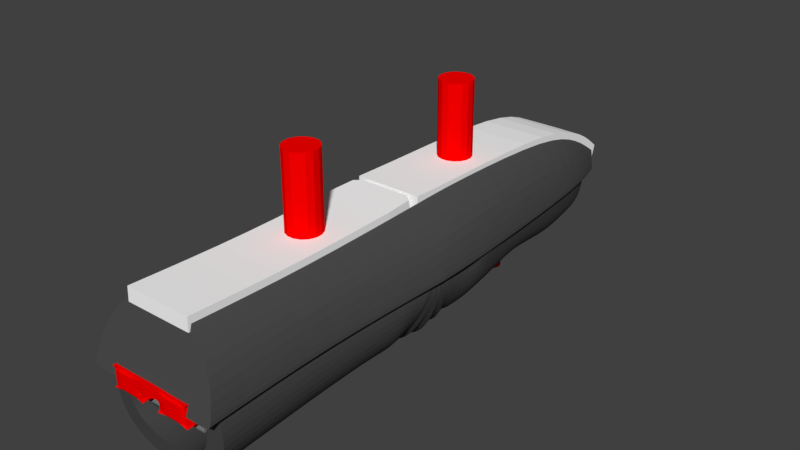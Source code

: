 # Source: BrunelRightFinger.blend  (saved by Blender 2.77.0; exported with 4.5.12 LTS)
import bpy
from mathutils import Matrix  # noqa: F401  (used for matrix-valued properties, if any)

bpy.ops.wm.read_factory_settings(use_empty=True)
scene = bpy.context.scene
scene.name = 'Scene'

# ---- collections
col_collection_1 = bpy.data.collections.new('Collection 1'); scene.collection.children.link(col_collection_1)

# ---- materials (node trees are filled in below, after node groups)
mat_nf_white = bpy.data.materials.new('NF White')
mat_nf_white.alpha_threshold = 0.0
mat_nf_white.use_transparent_shadow = False
mat_nf_white.diffuse_color = (1.0, 1.0, 1.0, 1.0)
mat_nf_white.roughness = 0.5
mat_boolean_difference = bpy.data.materials.new('Boolean difference')
mat_boolean_difference.alpha_threshold = 0.0
mat_boolean_difference.use_transparent_shadow = False
mat_boolean_difference.diffuse_color = (1.0, 0.0, 0.0, 1.0)
mat_boolean_difference.roughness = 0.5
mat_pla_black = bpy.data.materials.new('PLA Black')
mat_pla_black.alpha_threshold = 0.0
mat_pla_black.use_transparent_shadow = False
mat_pla_black.diffuse_color = (0.07323, 0.07323, 0.07323, 1.0)
mat_pla_black.roughness = 0.5
mat_silicone = bpy.data.materials.new('Silicone')
mat_silicone.alpha_threshold = 0.0
mat_silicone.use_transparent_shadow = False
mat_silicone.diffuse_color = (0.06372, 0.06372, 0.06372, 1.0)
mat_silicone.roughness = 0.5
mat_nf_black = bpy.data.materials.new('NF Black')
mat_nf_black.alpha_threshold = 0.0
mat_nf_black.use_transparent_shadow = False
mat_nf_black.diffuse_color = (0.1789, 0.1789, 0.1789, 1.0)
mat_nf_black.roughness = 0.5
mat_boolean_difference_001 = bpy.data.materials.new('Boolean difference.001')
mat_boolean_difference_001.alpha_threshold = 0.0
mat_boolean_difference_001.use_transparent_shadow = False
mat_boolean_difference_001.diffuse_color = (1.0, 0.0, 0.0, 1.0)
mat_boolean_difference_001.roughness = 0.5
mat_pla_white = bpy.data.materials.new('PLA White')
mat_pla_white.alpha_threshold = 0.0
mat_pla_white.use_transparent_shadow = False
mat_pla_white.roughness = 0.5

# ---- material node trees

# ---- world
world_world = bpy.data.worlds.new('World'); scene.world = world_world
world_world.color = (0.05088, 0.05088, 0.05088)
world_world.use_sun_shadow = False
world_world.sun_shadow_jitter_overblur = 0.0
world_world.cycles.sampling_method = 'MANUAL'

# ---- meshes
me_top_cover_pad__distal = bpy.data.meshes.new('Top cover pad  distal')
me_top_cover_pad__distal.from_pydata([(0.0, 45.82, 3.594), (0.0, 0.09439, 11.0), (5.0, 44.82, 3.594), (5.0, 0.09439, 11.0), (0.0, 31.43, 10.45), (5.0, 31.43, 10.45), (0.0, 7.997, 10.75), (5.0, 7.997, 10.75), (0.0, 40.7, 6.958), (5.0, 40.7, 6.958), (0.0, 45.27, 1.865), (0.0, 0.03146, 8.999), (5.0, 44.27, 1.865), (5.0, 0.03146, 8.999), (0.0, 31.05, 8.482), (5.0, 31.05, 8.482), (0.0, 7.934, 8.75), (5.0, 7.955, 8.75), (0.0, 39.83, 5.153), (5.0, 39.83, 5.153)], [], [(8, 9, 2, 0), (6, 7, 5, 4), (1, 3, 7, 6), (4, 5, 9, 8), (10, 12, 19, 18), (14, 15, 17, 16), (16, 17, 13, 11), (18, 19, 15, 14), (0, 2, 12, 10), (3, 1, 11, 13), (7, 3, 13, 17), (9, 5, 15, 19), (5, 7, 17, 15), (2, 9, 19, 12)])
_k = {(0, 2): 1.0, (1, 3): 1.0, (3, 7): 1.0, (5, 9): 1.0, (5, 7): 1.0, (2, 9): 1.0, (10, 12): 1.0, (11, 13): 1.0, (13, 17): 1.0, (15, 19): 1.0, (15, 17): 1.0, (12, 19): 1.0, (2, 12): 1.0, (3, 13): 1.0}
me_top_cover_pad__distal.attributes.new('crease_edge', 'FLOAT', 'EDGE').data.foreach_set('value', [_k.get((min(e.vertices), max(e.vertices)), 0.0) for e in me_top_cover_pad__distal.edges])
me_top_cover_pad__distal.materials.append(mat_nf_white)
me_top_cover_pad__distal.use_remesh_preserve_volume = False
me_top_cover_pad__distal.use_remesh_preserve_attributes = False
me_top_cover_pad__distal.use_mirror_vertex_groups = False
me_top_cover_pad__distal.update()
me_top_cover_pad_proximal = bpy.data.meshes.new('Top cover pad proximal')
me_top_cover_pad_proximal.from_pydata([(0.0, 39.93, 11.0), (0.0, 2.32, 11.21), (5.0, 39.93, 11.0), (5.0, 2.32, 11.21), (0.0, 20.02, 10.5), (5.0, 20.02, 10.5), (0.0, 39.98, 9.0), (0.0, 2.24, 9.21), (5.0, 39.98, 9.0), (5.0, 2.24, 9.21), (0.0, 20.01, 8.5), (5.0, 20.01, 8.5)], [], [(4, 5, 2, 0), (1, 3, 5, 4), (6, 8, 11, 10), (10, 11, 9, 7), (0, 2, 8, 6), (3, 1, 7, 9), (5, 3, 9, 11), (2, 5, 11, 8)])
_k = {(0, 2): 1.0, (1, 3): 1.0, (3, 5): 1.0, (2, 5): 1.0, (6, 8): 1.0, (7, 9): 1.0, (9, 11): 1.0, (8, 11): 1.0, (2, 8): 0.91765, (3, 9): 1.0}
me_top_cover_pad_proximal.attributes.new('crease_edge', 'FLOAT', 'EDGE').data.foreach_set('value', [_k.get((min(e.vertices), max(e.vertices)), 0.0) for e in me_top_cover_pad_proximal.edges])
me_top_cover_pad_proximal.materials.append(mat_nf_white)
me_top_cover_pad_proximal.use_remesh_preserve_volume = False
me_top_cover_pad_proximal.use_remesh_preserve_attributes = False
me_top_cover_pad_proximal.use_mirror_vertex_groups = False
me_top_cover_pad_proximal.update()
me_boolean_m2_bolt_holes = bpy.data.meshes.new('BOOLEAN M2 Bolt Holes')
me_boolean_m2_bolt_holes.from_pydata([(0.294, 8.529, -2.0), (-0.2914, 8.528, -2.0), (-0.8324, 8.752, -2.0), (-1.247, 9.165, -2.0), (-1.471, 9.706, -2.0), (-1.472, 10.29, -2.0), (-1.248, 10.83, -2.0), (-0.8345, 11.25, -2.0), (-0.294, 11.47, -2.0), (0.2914, 11.47, -2.0), (0.8324, 11.25, -2.0), (1.247, 10.83, -2.0), (1.471, 10.29, -2.0), (1.472, 9.709, -2.0), (1.248, 9.168, -2.0), (0.8346, 8.753, -2.0), (0.2944, 8.529, 8.467), (-0.291, 8.528, 8.467), (-0.832, 8.752, 8.467), (-1.246, 9.165, 8.467), (-1.471, 9.706, 8.468), (-1.471, 10.29, 8.468), (-1.248, 10.83, 8.468), (-0.8342, 11.25, 8.468), (-0.2936, 11.47, 8.468), (0.2918, 11.47, 8.467), (0.8327, 11.25, 8.467), (1.247, 10.83, 8.467), (1.471, 10.29, 8.467), (1.472, 9.708, 8.467), (1.248, 9.167, 8.467), (0.8349, 8.753, 8.467), (0.2352, 8.823, -2.0), (-0.2331, 8.823, -2.0), (-0.6659, 9.002, -2.0), (-0.9973, 9.332, -2.0), (-1.177, 9.765, -2.0), (-1.177, 10.23, -2.0), (-0.9985, 10.67, -2.0), (-0.6677, 11.0, -2.0), (-0.2352, 11.18, -2.0), (0.2331, 11.18, -2.0), (0.6659, 11.0, -2.0), (0.9973, 10.67, -2.0), (1.177, 10.24, -2.0), (1.177, 9.767, -2.0), (0.9985, 9.334, -2.0), (0.6676, 9.003, -2.0), (0.2329, 11.18, -5.637), (0.6657, 11.0, -5.637), (0.9972, 10.67, -5.637), (1.177, 10.24, -5.637), (0.235, 8.823, -5.637), (-0.2333, 8.823, -5.637), (1.177, 9.767, -5.637), (0.9983, 9.334, -5.637), (-0.6661, 9.002, -5.637), (-0.9975, 9.332, -5.637), (-0.2353, 11.18, -5.637), (-0.6678, 11.0, -5.637), (-0.9987, 10.67, -5.637), (-1.177, 10.23, -5.637), (-1.177, 9.765, -5.637), (0.6675, 9.003, -5.637), (0.4854, 12.45, -5.637), (2.077, 11.39, -5.637), (0.4897, 7.549, -5.637), (2.452, 9.515, -5.637), (-1.387, 7.92, -5.637), (-1.391, 12.08, -5.637), (-2.452, 10.49, -5.637), (1.387, 12.08, -5.637), (2.451, 10.49, -5.637), (-0.4857, 7.548, -5.637), (2.08, 8.613, -5.637), (-2.077, 8.609, -5.637), (-0.49, 12.45, -5.637), (-2.08, 11.39, -5.637), (-2.451, 9.51, -5.637), (1.39, 7.923, -5.637), (1.39, 7.923, -23.49), (-2.452, 9.51, -23.49), (-2.08, 11.39, -23.49), (-0.4904, 12.45, -23.49), (-2.078, 8.61, -23.49), (2.079, 8.613, -23.49), (-0.486, 7.548, -23.49), (2.451, 10.49, -23.49), (1.386, 12.08, -23.49), (-2.453, 10.49, -23.49), (-1.391, 12.08, -23.49), (-1.387, 7.921, -23.49), (2.452, 9.515, -23.49), (0.4893, 7.549, -23.49), (2.077, 11.39, -23.49), (0.485, 12.45, -23.49), (-1.471, 10.29, 5.293e-05), (-1.248, 10.83, 6.628e-05), (1.471, 10.29, -0.0002365), (1.472, 9.708, -0.0002732), (-0.8322, 8.752, -0.000113), (-1.246, 9.165, -4.578e-05), (0.2916, 11.47, -3.958e-05), (0.8326, 11.25, -0.0001073), (-0.8344, 11.25, 5.436e-05), (1.248, 9.167, -0.0002894), (-1.471, 9.706, 1.097e-05), (1.247, 10.83, -0.000174), (0.2942, 8.529, -0.0002418), (-0.2912, 8.528, -0.0001836), (-0.2938, 11.47, 1.574e-05), (0.8347, 8.753, -0.000278), (0.294, -1.471, -1.484), (-0.2913, -1.472, -1.484), (-0.8323, -1.248, -1.484), (-1.247, -0.8345, -1.484), (-1.471, -0.2939, -1.484), (-1.472, 0.2914, -1.484), (-1.248, 0.8324, -1.484), (-0.8345, 1.247, -1.484), (-0.294, 1.471, -1.484), (0.2914, 1.472, -1.484), (0.8324, 1.248, -1.484), (1.247, 0.8346, -1.484), (1.471, 0.294, -1.484), (1.472, -0.2914, -1.484), (1.248, -0.8323, -1.484), (0.8346, -1.247, -1.484), (0.2944, -1.471, 9.516), (-0.291, -1.472, 9.516), (-0.832, -1.248, 9.516), (-1.246, -0.8349, 9.516), (-1.471, -0.2943, 9.516), (-1.471, 0.2911, 9.516), (-1.248, 0.8321, 9.516), (-0.8342, 1.246, 9.516), (-0.2936, 1.471, 9.516), (0.2918, 1.471, 9.516), (0.8328, 1.248, 9.516), (1.247, 0.8343, 9.516), (1.472, 0.2937, 9.516), (1.472, -0.2917, 9.516), (1.249, -0.8327, 9.516), (0.835, -1.247, 9.516), (0.4854, 2.452, -1.484), (2.077, 1.391, -1.484), (0.4897, -2.451, -1.484), (2.452, -0.4854, -1.484), (-1.387, -2.08, -1.484), (-1.391, 2.077, -1.484), (-2.452, 0.4856, -1.484), (1.387, 2.08, -1.484), (2.451, 0.4899, -1.484), (-0.4857, -2.452, -1.484), (2.08, -1.387, -1.484), (-2.077, -1.391, -1.484), (-0.49, 2.451, -1.484), (-2.08, 1.387, -1.484), (-2.451, -0.4898, -1.484), (1.39, -2.077, -1.484), (1.39, -2.077, -4.485), (-2.452, -0.4895, -4.484), (-2.08, 1.387, -4.484), (-0.4903, 2.452, -4.484), (-2.078, -1.39, -4.484), (2.079, -1.387, -4.485), (-0.486, -2.452, -4.484), (2.451, 0.4902, -4.485), (1.386, 2.08, -4.484), (-2.453, 0.4858, -4.484), (-1.391, 2.078, -4.484), (-1.387, -2.079, -4.484), (2.452, -0.4852, -4.485), (0.4893, -2.451, -4.485), (2.077, 1.391, -4.484), (0.485, 2.452, -4.484), (-1.471, 0.2912, 0.516), (-1.248, 0.8322, 0.516), (1.471, 0.2938, 0.5157), (1.472, -0.2915, 0.5157), (-0.8321, -1.248, 0.5159), (-1.246, -0.8347, 0.5159), (0.2916, 1.471, 0.5159), (0.8326, 1.248, 0.5159), (-0.8343, 1.247, 0.516), (1.248, -0.8325, 0.5157), (-1.471, -0.2941, 0.516), (1.247, 0.8344, 0.5158), (0.2942, -1.471, 0.5157), (-0.2912, -1.472, 0.5158), (-0.2938, 1.471, 0.516), (0.8348, -1.247, 0.5157), (0.294, 38.53, -2.0), (-0.2914, 38.53, -2.0), (-0.8324, 38.75, -2.0), (-1.247, 39.17, -2.0), (-1.471, 39.71, -2.0), (-1.472, 40.29, -2.0), (-1.248, 40.83, -2.0), (-0.8345, 41.25, -2.0), (-0.294, 41.47, -2.0), (0.2914, 41.47, -2.0), (0.8324, 41.25, -2.0), (1.247, 40.83, -2.0), (1.471, 40.29, -2.0), (1.472, 39.71, -2.0), (1.248, 39.17, -2.0), (0.8346, 38.75, -2.0), (0.2944, 38.53, 8.975), (-0.291, 38.53, 8.975), (-0.832, 38.75, 8.975), (-1.246, 39.17, 8.975), (-1.471, 39.71, 8.975), (-1.471, 40.29, 8.975), (-1.248, 40.83, 8.975), (-0.8342, 41.25, 8.975), (-0.2936, 41.47, 8.975), (0.2918, 41.47, 8.975), (0.8327, 41.25, 8.975), (1.247, 40.83, 8.975), (1.471, 40.29, 8.975), (1.472, 39.71, 8.975), (1.248, 39.17, 8.975), (0.8349, 38.75, 8.975), (0.2352, 38.82, -2.0), (-0.2331, 38.82, -2.0), (-0.6659, 39.0, -2.0), (-0.9973, 39.33, -2.0), (-1.177, 39.76, -2.0), (-1.177, 40.23, -2.0), (-0.9985, 40.67, -2.0), (-0.6677, 41.0, -2.0), (-0.2352, 41.18, -2.0), (0.2331, 41.18, -2.0), (0.6659, 41.0, -2.0), (0.9973, 40.67, -2.0), (1.177, 40.24, -2.0), (1.177, 39.77, -2.0), (0.9985, 39.33, -2.0), (0.6676, 39.0, -2.0), (0.2329, 41.18, -5.637), (0.6657, 41.0, -5.637), (0.9972, 40.67, -5.637), (1.177, 40.24, -5.637), (0.235, 38.82, -5.637), (-0.2333, 38.82, -5.637), (1.177, 39.77, -5.637), (0.9983, 39.33, -5.637), (-0.6661, 39.0, -5.637), (-0.9975, 39.33, -5.637), (-0.2353, 41.18, -5.637), (-0.6678, 41.0, -5.637), (-0.9987, 40.67, -5.637), (-1.177, 40.23, -5.637), (-1.177, 39.76, -5.637), (0.6675, 39.0, -5.637), (0.4854, 42.45, -5.637), (2.077, 41.39, -5.637), (0.4897, 37.55, -5.637), (2.452, 39.51, -5.637), (-1.387, 37.92, -5.637), (-1.391, 42.08, -5.637), (-2.452, 40.49, -5.637), (1.387, 42.08, -5.637), (2.451, 40.49, -5.637), (-0.4857, 37.55, -5.637), (2.08, 38.61, -5.637), (-2.077, 38.61, -5.637), (-0.49, 42.45, -5.637), (-2.08, 41.39, -5.637), (-2.451, 39.51, -5.637), (1.39, 37.92, -5.637), (1.39, 37.92, -23.49), (-2.452, 39.51, -23.49), (-2.08, 41.39, -23.49), (-0.4904, 42.45, -23.49), (-2.078, 38.61, -23.49), (2.079, 38.61, -23.49), (-0.486, 37.55, -23.49), (2.451, 40.49, -23.49), (1.386, 42.08, -23.49), (-2.453, 40.49, -23.49), (-1.391, 42.08, -23.49), (-1.387, 37.92, -23.49), (2.452, 39.51, -23.49), (0.4893, 37.55, -23.49), (2.077, 41.39, -23.49), (0.485, 42.45, -23.49), (-1.471, 40.29, 5.796e-05), (-1.248, 40.83, 7.131e-05), (1.471, 40.29, -0.0002315), (1.472, 39.71, -0.0002682), (-0.8322, 38.75, -0.000108), (-1.246, 39.17, -4.074e-05), (0.2916, 41.47, -3.455e-05), (0.8326, 41.25, -0.0001023), (-0.8344, 41.25, 5.939e-05), (1.248, 39.17, -0.0002844), (-1.471, 39.71, 1.6e-05), (1.247, 40.83, -0.000169), (0.2942, 38.53, -0.0002367), (-0.2912, 38.53, -0.0001786), (-0.2938, 41.47, 2.077e-05), (0.8347, 38.75, -0.000273)], [], [(15, 47, 46, 14), (4, 36, 35, 3), (6, 38, 37, 5), (8, 40, 39, 7), (10, 42, 41, 9), (12, 44, 43, 11), (1, 33, 32, 0), (14, 46, 45, 13), (3, 35, 34, 2), (0, 32, 47, 15), (111, 31, 16, 108), (5, 37, 36, 4), (96, 21, 22, 97), (98, 28, 29, 99), (100, 18, 19, 101), (102, 25, 26, 103), (97, 22, 23, 104), (99, 29, 30, 105), (101, 19, 20, 106), (103, 26, 27, 107), (108, 16, 17, 109), (104, 23, 24, 110), (105, 30, 31, 111), (106, 20, 21, 96), (107, 27, 28, 98), (109, 17, 18, 100), (110, 24, 25, 102), (76, 83, 90, 69), (77, 82, 89, 70), (78, 81, 84, 75), (79, 80, 85, 74), (2, 34, 33, 1), (13, 45, 44, 12), (11, 43, 42, 10), (9, 41, 40, 8), (7, 39, 38, 6), (45, 54, 51, 44), (34, 56, 53, 33), (47, 63, 55, 46), (36, 62, 57, 35), (38, 60, 61, 37), (40, 58, 59, 39), (42, 49, 48, 41), (44, 51, 50, 43), (33, 53, 52, 32), (46, 55, 54, 45), (35, 57, 56, 34), (43, 50, 49, 42), (41, 48, 58, 40), (39, 59, 60, 38), (37, 61, 62, 36), (32, 52, 63, 47), (54, 67, 72, 51), (56, 68, 73, 53), (63, 79, 74, 55), (62, 78, 75, 57), (60, 77, 70, 61), (58, 76, 69, 59), (49, 71, 64, 48), (51, 72, 65, 50), (53, 73, 66, 52), (55, 74, 67, 54), (57, 75, 68, 56), (50, 65, 71, 49), (48, 64, 76, 58), (59, 69, 77, 60), (61, 70, 78, 62), (52, 66, 79, 63), (81, 89, 82, 90, 83, 95, 88, 94, 87, 92, 85, 80, 93, 86, 91, 84), (68, 91, 86, 73), (72, 87, 94, 65), (71, 88, 95, 64), (73, 86, 93, 66), (74, 85, 92, 67), (22, 21, 20, 19, 18, 17, 16, 31, 30, 29, 28, 27, 26, 25, 24, 23), (66, 93, 80, 79), (70, 89, 81, 78), (67, 92, 87, 72), (69, 90, 82, 77), (64, 95, 83, 76), (65, 94, 88, 71), (75, 84, 91, 68), (8, 110, 102, 9), (1, 109, 100, 2), (11, 107, 98, 12), (4, 106, 96, 5), (14, 105, 111, 15), (7, 104, 110, 8), (0, 108, 109, 1), (10, 103, 107, 11), (3, 101, 106, 4), (13, 99, 105, 14), (6, 97, 104, 7), (9, 102, 103, 10), (2, 100, 101, 3), (12, 98, 99, 13), (5, 96, 97, 6), (15, 111, 108, 0), (191, 143, 128, 188), (176, 133, 134, 177), (178, 140, 141, 179), (180, 130, 131, 181), (182, 137, 138, 183), (177, 134, 135, 184), (179, 141, 142, 185), (181, 131, 132, 186), (183, 138, 139, 187), (188, 128, 129, 189), (184, 135, 136, 190), (185, 142, 143, 191), (186, 132, 133, 176), (187, 139, 140, 178), (189, 129, 130, 180), (190, 136, 137, 182), (156, 163, 170, 149), (157, 162, 169, 150), (158, 161, 164, 155), (159, 160, 165, 154), (161, 169, 162, 170, 163, 175, 168, 174, 167, 172, 165, 160, 173, 166, 171, 164), (148, 171, 166, 153), (152, 167, 174, 145), (151, 168, 175, 144), (153, 166, 173, 146), (154, 165, 172, 147), (134, 133, 132, 131, 130, 129, 128, 143, 142, 141, 140, 139, 138, 137, 136, 135), (146, 173, 160, 159), (150, 169, 161, 158), (147, 172, 167, 152), (149, 170, 162, 157), (144, 175, 163, 156), (145, 174, 168, 151), (155, 164, 171, 148), (120, 190, 182, 121), (113, 189, 180, 114), (123, 187, 178, 124), (116, 186, 176, 117), (126, 185, 191, 127), (119, 184, 190, 120), (112, 188, 189, 113), (122, 183, 187, 123), (115, 181, 186, 116), (125, 179, 185, 126), (118, 177, 184, 119), (121, 182, 183, 122), (114, 180, 181, 115), (124, 178, 179, 125), (117, 176, 177, 118), (127, 191, 188, 112), (152, 145, 123, 124), (113, 114, 148, 153), (119, 149, 157, 118), (156, 120, 121, 144), (126, 154, 147, 125), (118, 157, 150, 117), (159, 127, 112, 146), (155, 148, 114, 115), (145, 151, 122, 123), (124, 125, 147, 152), (146, 112, 113, 153), (119, 120, 156, 149), (121, 122, 151, 144), (159, 154, 126, 127), (155, 115, 116, 158), (158, 116, 117, 150), (207, 239, 238, 206), (196, 228, 227, 195), (198, 230, 229, 197), (200, 232, 231, 199), (202, 234, 233, 201), (204, 236, 235, 203), (193, 225, 224, 192), (206, 238, 237, 205), (195, 227, 226, 194), (192, 224, 239, 207), (303, 223, 208, 300), (197, 229, 228, 196), (288, 213, 214, 289), (290, 220, 221, 291), (292, 210, 211, 293), (294, 217, 218, 295), (289, 214, 215, 296), (291, 221, 222, 297), (293, 211, 212, 298), (295, 218, 219, 299), (300, 208, 209, 301), (296, 215, 216, 302), (297, 222, 223, 303), (298, 212, 213, 288), (299, 219, 220, 290), (301, 209, 210, 292), (302, 216, 217, 294), (268, 275, 282, 261), (269, 274, 281, 262), (270, 273, 276, 267), (271, 272, 277, 266), (194, 226, 225, 193), (205, 237, 236, 204), (203, 235, 234, 202), (201, 233, 232, 200), (199, 231, 230, 198), (237, 246, 243, 236), (226, 248, 245, 225), (239, 255, 247, 238), (228, 254, 249, 227), (230, 252, 253, 229), (232, 250, 251, 231), (234, 241, 240, 233), (236, 243, 242, 235), (225, 245, 244, 224), (238, 247, 246, 237), (227, 249, 248, 226), (235, 242, 241, 234), (233, 240, 250, 232), (231, 251, 252, 230), (229, 253, 254, 228), (224, 244, 255, 239), (246, 259, 264, 243), (248, 260, 265, 245), (255, 271, 266, 247), (254, 270, 267, 249), (252, 269, 262, 253), (250, 268, 261, 251), (241, 263, 256, 240), (243, 264, 257, 242), (245, 265, 258, 244), (247, 266, 259, 246), (249, 267, 260, 248), (242, 257, 263, 241), (240, 256, 268, 250), (251, 261, 269, 252), (253, 262, 270, 254), (244, 258, 271, 255), (273, 281, 274, 282, 275, 287, 280, 286, 279, 284, 277, 272, 285, 278, 283, 276), (260, 283, 278, 265), (264, 279, 286, 257), (263, 280, 287, 256), (265, 278, 285, 258), (266, 277, 284, 259), (214, 213, 212, 211, 210, 209, 208, 223, 222, 221, 220, 219, 218, 217, 216, 215), (258, 285, 272, 271), (262, 281, 273, 270), (259, 284, 279, 264), (261, 282, 274, 269), (256, 287, 275, 268), (257, 286, 280, 263), (267, 276, 283, 260), (200, 302, 294, 201), (193, 301, 292, 194), (203, 299, 290, 204), (196, 298, 288, 197), (206, 297, 303, 207), (199, 296, 302, 200), (192, 300, 301, 193), (202, 295, 299, 203), (195, 293, 298, 196), (205, 291, 297, 206), (198, 289, 296, 199), (201, 294, 295, 202), (194, 292, 293, 195), (204, 290, 291, 205), (197, 288, 289, 198), (207, 303, 300, 192)])
me_boolean_m2_bolt_holes.materials.append(mat_boolean_difference)
me_boolean_m2_bolt_holes.use_remesh_preserve_volume = False
me_boolean_m2_bolt_holes.use_remesh_preserve_attributes = False
me_boolean_m2_bolt_holes.use_mirror_vertex_groups = False
me_boolean_m2_bolt_holes.update()
me_top_cover_proximal = bpy.data.meshes.new('Top cover proximal')
me_top_cover_proximal.from_pydata([(10.0, 2.468e-07, 9.212e-07), (5.0, 2.718, 10.14), (10.0, 40.5, 9.537e-07), (5.0, 40.5, 10.0), (0.0, 40.5, 9.0), (0.0, 40.5, 9.537e-07), (0.0, 2.459, 9.176), (0.0, 2.468e-07, 9.212e-07), (5.0, 40.5, 9.0), (9.524, 2.468e-07, 9.212e-07), (9.524, 40.5, 9.537e-07), (5.0, 2.459, 9.176), (9.0, 40.5, 6.0), (9.0, 1.553, 5.796), (0.0, 1.424, 5.313), (0.0, 40.5, 5.5), (8.762, 1.424, 5.313), (8.762, 40.5, 5.5), (9.0, 20.0, 9.537e-07), (8.0, 20.0, 6.0), (5.0, 20.0, 9.5), (0.0, 20.0, 8.5), (0.0, 20.0, 9.537e-07), (5.0, 20.0, 8.5), (8.524, 20.0, 9.537e-07)], [], [(17, 12, 2, 10), (13, 16, 9, 0), (1, 11, 16, 13), (16, 14, 7, 9), (8, 3, 12, 17), (17, 10, 5, 15), (4, 8, 17, 15), (11, 6, 14, 16), (20, 3, 8, 23), (24, 10, 2, 18), (19, 18, 2, 12), (20, 19, 12, 3), (24, 22, 5, 10), (21, 23, 8, 4), (6, 11, 23, 21), (9, 7, 22, 24), (1, 13, 19, 20), (13, 0, 18, 19), (9, 24, 18, 0), (1, 20, 23, 11)])
_k = {(3, 8): 1.0, (2, 12): 1.0, (0, 13): 1.0, (0, 9): 1.0, (2, 10): 1.0, (1, 11): 1.0, (3, 12): 1.0, (1, 13): 1.0, (4, 8): 1.0, (7, 9): 1.0, (5, 10): 1.0, (6, 11): 1.0, (1, 20): 1.0, (11, 23): 1.0, (3, 20): 1.0, (8, 23): 1.0}
me_top_cover_proximal.attributes.new('crease_edge', 'FLOAT', 'EDGE').data.foreach_set('value', [_k.get((min(e.vertices), max(e.vertices)), 0.0) for e in me_top_cover_proximal.edges])
me_top_cover_proximal.materials.append(mat_pla_black)
me_top_cover_proximal.use_remesh_preserve_volume = False
me_top_cover_proximal.use_remesh_preserve_attributes = False
me_top_cover_proximal.use_mirror_vertex_groups = False
me_top_cover_proximal.update()
me_top_cover_distal = bpy.data.meshes.new('Top cover distal')
me_top_cover_distal.from_pydata([(10.0, 0.0, 0.0), (5.0, 0.0, 10.0), (5.678, 43.5, 0.0), (5.0, 44.0, 3.0), (0.0, 44.94, 1.865), (0.0, 45.0, 0.0), (0.0, 0.0, 9.0), (0.0, 0.0, 0.0), (5.0, 44.27, 1.865), (9.524, 0.0, 0.0), (5.202, 44.0, 0.0), (5.0, 0.0, 9.0), (5.558, 43.5, 1.0), (9.0, 0.0, 6.0), (0.0, 0.0, 5.5), (0.0, 45.0, 0.5), (8.762, 0.0, 5.5), (5.185, 44.03, 0.5), (8.5, 30.87, 0.0), (7.5, 30.87, 6.0), (5.0, 30.87, 9.5), (0.0, 30.87, 8.5), (0.0, 25.87, 0.0), (5.0, 30.87, 8.5), (8.024, 30.87, 0.0), (5.0, 7.934, 10.25), (0.0, 7.934, 9.0), (0.0, 7.934, 0.0), (5.0, 7.934, 9.0), (9.524, 7.934, 0.0), (10.0, 7.934, 0.0), (9.0, 7.934, 6.5), (7.089, 39.4, 0.0), (6.529, 39.4, 3.5), (5.0, 39.4, 6.25), (0.0, 39.4, 5.25), (0.0, 39.4, 0.0), (5.0, 39.4, 5.25), (6.613, 39.4, 0.0)], [], [(17, 12, 2, 10), (13, 16, 9, 0), (1, 11, 16, 13), (16, 14, 7, 9), (8, 3, 12, 17), (17, 10, 5, 15), (4, 8, 17, 15), (11, 6, 14, 16), (34, 3, 8, 37), (38, 10, 2, 32), (33, 32, 2, 12), (34, 33, 12, 3), (38, 36, 5, 10), (35, 37, 8, 4), (26, 28, 23, 21), (29, 27, 22, 24), (25, 31, 19, 20), (31, 30, 18, 19), (29, 24, 18, 30), (25, 20, 23, 28), (1, 25, 28, 11), (9, 29, 30, 0), (13, 0, 30, 31), (1, 13, 31, 25), (9, 7, 27, 29), (6, 11, 28, 26), (21, 23, 37, 35), (24, 22, 36, 38), (20, 19, 33, 34), (19, 18, 32, 33), (24, 38, 32, 18), (20, 34, 37, 23)])
_k = {(3, 8): 1.0, (2, 12): 1.0, (0, 13): 1.0, (0, 9): 1.0, (2, 10): 1.0, (1, 11): 1.0, (3, 12): 1.0, (1, 13): 1.0, (4, 8): 1.0, (7, 9): 1.0, (5, 10): 1.0, (6, 11): 1.0, (1, 25): 1.0, (11, 28): 1.0, (20, 34): 1.0, (23, 37): 1.0, (20, 25): 1.0, (23, 28): 1.0, (3, 34): 1.0, (8, 37): 1.0}
me_top_cover_distal.attributes.new('crease_edge', 'FLOAT', 'EDGE').data.foreach_set('value', [_k.get((min(e.vertices), max(e.vertices)), 0.0) for e in me_top_cover_distal.edges])
me_top_cover_distal.materials.append(mat_pla_black)
me_top_cover_distal.use_remesh_preserve_volume = False
me_top_cover_distal.use_remesh_preserve_attributes = False
me_top_cover_distal.use_mirror_vertex_groups = False
me_top_cover_distal.update()
me_silicone_cover = bpy.data.meshes.new('Silicone cover')
me_silicone_cover.from_pydata([(6.91, 0.02156, -6.53), (5.328, 58.67, -3.078), (4.071, 72.86, -4.368), (3.898, 79.99, -3.884), (5.944, 28.35, -5.855), (5.774, 52.44, -4.494), (6.0, 32.25, -7.5), (6.91, 0.02156, -0.4036), (5.328, 58.67, -0.4036), (4.071, 72.86, -0.4036), (3.898, 79.99, -0.4036), (6.66, 30.97, -0.4036), (5.774, 52.44, -0.4036), (8.5, 36.9, -0.4036), (4.644, 68.26, -4.619), (4.644, 68.26, -0.4036), (4.558, -4.344e-07, 1.752), (4.0, 60.45, 2.275), (3.385, 67.48, 2.279), (2.503, 69.85, 2.416), (4.558, 31.52, 1.752), (4.0, 50.75, 2.292), (6.5, 36.9, 0.0), (3.94, 62.79, 2.267), (6.0, 44.25, -7.5), (8.5, 39.55, -0.4036), (6.5, 39.55, 0.0), (6.0, 45.76, -6.117), (7.0, 44.28, -0.4036), (4.0, 44.87, 2.727), (6.0, 30.75, -6.389), (7.0, 33.86, -0.4036), (4.558, 33.21, 1.752), (2.905, -4.04e-07, -0.08244), (3.687, 60.5, 0.1213), (3.026, 67.66, 0.1213), (1.36, 69.03, 0.1213), (2.905, 33.24, 1.752), (3.619, 50.98, 0.1213), (5.0, 36.9, 0.0), (3.625, 65.28, 0.1213), (5.0, 39.55, 0.0), (0.0, 0.01196, -8.5), (0.0, 56.65, -4.112), (0.0, 72.85, -4.854), (0.0, 79.99, -4.103), (0.0, 28.35, -7.644), (0.0, 52.08, -5.561), (0.0, 32.25, -8.5), (0.0, 68.23, -5.106), (0.0, 79.99, -0.4036), (0.0, 70.17, 2.51), (0.0, 44.25, -8.5), (0.0, 45.77, -6.857), (0.0, 30.75, -8.167), (0.0, 69.32, 0.1213), (3.697, 46.55, 0.1213), (2.905, 31.48, -0.08244), (6.0, 38.25, -8.5), (8.5, 38.25, -0.4036), (6.5, 38.25, 0.0), (0.0, 38.25, -9.5), (5.0, 38.25, 0.0), (0.0, 42.75, -8.0), (6.0, 42.75, -7.0), (8.5, 38.85, -0.4036), (6.5, 38.85, 0.0), (5.0, 38.85, 0.0), (6.0, 33.75, -7.0), (8.5, 37.57, -0.4036), (6.5, 37.57, 0.0), (5.0, 37.57, 0.0), (0.0, 33.75, -8.0), (6.0, 41.25, -8.0), (6.0, 39.75, -7.5), (8.5, 38.65, -0.4036), (8.5, 38.45, -0.4036), (6.5, 38.65, 0.0), (6.5, 38.45, 0.0), (5.0, 38.65, 0.0), (5.0, 38.45, 0.0), (0.0, 39.75, -8.5), (0.0, 41.25, -9.0), (0.0, 35.25, -9.0), (0.0, 36.75, -8.5), (6.0, 36.75, -7.5), (6.0, 35.25, -8.0), (8.5, 38.02, -0.4036), (8.5, 37.8, -0.4036), (6.5, 38.02, 0.0), (6.5, 37.8, 0.0), (5.0, 38.02, 0.0), (5.0, 37.8, 0.0), (5.994, 17.57, -6.134), (0.0, 17.57, -7.998), (5.994, 17.57, -0.4036), (4.558, 17.57, 1.752), (2.905, 17.57, -0.08244)], [], [(5, 47, 43, 1), (14, 49, 44, 2), (2, 44, 45, 3), (93, 94, 46, 4), (30, 54, 48, 6), (31, 30, 6, 13), (95, 93, 4, 11), (9, 2, 3, 10), (15, 14, 2, 9), (12, 5, 1, 8), (21, 38, 56, 29), (8, 1, 14, 15), (1, 43, 49, 14), (45, 50, 10, 3), (29, 28, 12, 21), (17, 8, 15, 23), (96, 95, 11, 20), (23, 15, 9, 18), (21, 12, 8, 17), (19, 10, 50, 51), (18, 9, 10, 19), (32, 31, 13, 22), (66, 65, 25, 26), (65, 64, 24, 25), (64, 63, 52, 24), (26, 25, 28, 29), (25, 24, 27, 28), (24, 52, 53, 27), (20, 11, 31, 32), (11, 4, 30, 31), (4, 46, 54, 30), (34, 17, 23, 40), (41, 26, 29), (41, 29, 56), (39, 32, 22), (20, 32, 37, 57), (36, 19, 51, 55), (38, 21, 17, 34), (97, 96, 20, 57), (67, 66, 26, 41), (35, 18, 19, 36), (40, 23, 18, 35), (37, 32, 39), (5, 12, 28, 27), (47, 5, 27, 53), (91, 89, 60, 62), (85, 84, 61, 58), (87, 85, 58, 59), (89, 87, 59, 60), (79, 77, 66, 67), (73, 82, 63, 64), (75, 73, 64, 65), (77, 75, 65, 66), (22, 13, 69, 70), (13, 6, 68, 69), (6, 48, 72, 68), (39, 22, 70, 71), (60, 59, 76, 78), (78, 76, 75, 77), (59, 58, 74, 76), (76, 74, 73, 75), (58, 61, 81, 74), (74, 81, 82, 73), (62, 60, 78, 80), (80, 78, 77, 79), (70, 69, 88, 90), (90, 88, 87, 89), (69, 68, 86, 88), (88, 86, 85, 87), (68, 72, 83, 86), (86, 83, 84, 85), (71, 70, 90, 92), (92, 90, 89, 91), (33, 16, 96, 97), (16, 7, 95, 96), (7, 0, 93, 95), (0, 42, 94, 93)])
_k = {(0, 42): 1.0, (1, 43): 1.0, (6, 48): 1.0, (0, 7): 1.0, (6, 13): 1.0, (9, 10): 0.49804, (8, 15): 0.49804, (8, 12): 0.49804, (9, 15): 0.49804, (10, 50): 0.49804, (20, 32): 0.2, (16, 96): 0.2, (18, 19): 0.2, (17, 23): 0.2, (17, 21): 0.2, (18, 23): 0.2, (19, 51): 0.2, (13, 22): 1.0, (7, 16): 1.0, (26, 29): 0.2, (25, 26): 1.0, (24, 25): 1.0, (24, 52): 1.0, (12, 28): 0.49804, (21, 29): 0.2, (22, 32): 0.2, (33, 97): 1.0, (35, 36): 1.0, (34, 40): 1.0, (34, 38): 1.0, (39, 71): 1.0, (35, 40): 1.0, (36, 55): 1.0, (26, 41): 1.0, (22, 39): 1.0, (37, 57): 1.0, (16, 33): 1.0, (38, 56): 1.0, (37, 39): 1.0, (41, 56): 1.0, (62, 80): 1.0, (60, 62): 1.0, (58, 61): 1.0, (58, 59): 1.0, (59, 60): 1.0, (41, 67): 1.0, (66, 67): 1.0, (63, 64): 1.0, (64, 65): 1.0, (65, 66): 1.0, (71, 92): 1.0, (69, 70): 1.0, (68, 69): 1.0, (68, 72): 1.0, (70, 71): 1.0, (67, 79): 1.0, (79, 80): 1.0, (76, 78): 1.0, (75, 77): 1.0, (74, 76): 1.0, (73, 75): 1.0, (74, 81): 1.0, (73, 82): 1.0, (78, 80): 1.0, (77, 79): 1.0, (62, 91): 1.0, (91, 92): 1.0, (88, 90): 1.0, (87, 89): 1.0, (86, 88): 1.0, (85, 87): 1.0, (83, 86): 1.0, (84, 85): 1.0, (90, 92): 1.0, (89, 91): 1.0, (20, 96): 0.2, (57, 97): 1.0}
me_silicone_cover.attributes.new('crease_edge', 'FLOAT', 'EDGE').data.foreach_set('value', [_k.get((min(e.vertices), max(e.vertices)), 0.0) for e in me_silicone_cover.edges])
me_silicone_cover.materials.append(mat_silicone)
me_silicone_cover.use_remesh_preserve_volume = False
me_silicone_cover.use_remesh_preserve_attributes = False
me_silicone_cover.use_mirror_vertex_groups = False
me_silicone_cover.update()
me_ligament = bpy.data.meshes.new('Ligament')
me_ligament.from_pydata([(4.931, 6.785, 1.0), (4.931, 6.785, -1.0), (0.0, 8.0, -1.0), (0.0, 8.0, 1.0), (5.0, 3.782, -1.0), (5.0, 3.782, 1.0), (0.0, 3.5, -1.0), (0.0, 5.0, 1.0), (1.8, 8.0, -1.0), (1.8, 8.0, 1.0), (1.5, 3.5, -1.0), (1.5, 5.0, 1.0), (5.0, -2.25, 1.0), (5.2, -2.25, -1.0), (1.5, -2.25, 1.0), (1.5, -2.25, -1.0), (2.293, 16.25, -1.0), (4.293, 16.25, -1.0), (4.293, 16.25, 1.0), (2.293, 16.25, 1.0), (0.0, -2.25, -1.0), (1.5, 4.25, 9.537e-07), (0.0, 4.25, 9.537e-07), (1.5, -2.25, 9.537e-07), (0.0, -2.25, 9.537e-07), (5.0, -0.25, 1.0), (5.0, -0.25, -1.0), (1.5, -0.25, 1.0), (1.5, -0.25, -1.0), (1.5, -0.25, 9.537e-07), (0.0, -0.25, 1.0), (0.0, -2.25, 1.0), (0.0, -0.25, 9.537e-07), (6.0, -2.25, -1.0), (6.0, -2.25, 1.0), (4.931, 6.785, 9.537e-07), (0.0, 8.0, 9.537e-07), (5.0, 3.782, 9.537e-07), (1.8, 8.0, 9.537e-07), (5.2, -2.25, 9.537e-07), (4.293, 16.25, 9.537e-07), (2.293, 16.25, 9.537e-07), (5.0, -0.25, 9.537e-07), (6.0, -2.25, 9.537e-07), (6.0, -0.25, 1.0), (6.0, -0.25, 9.537e-07), (5.0, -2.25, -2.5), (1.5, -2.25, -2.5), (0.0, -2.25, -2.5), (6.0, -2.25, -2.5), (5.0, -13.5, 1.0), (5.0, -13.5, -1.0), (0.0, -13.5, -1.0), (0.0, -13.5, 1.0), (5.0, -10.79, -1.0), (5.0, -10.79, 1.0), (0.0, -9.0, -1.0), (0.0, -10.5, 1.0), (3.2, -13.5, -1.0), (3.2, -13.5, 1.0), (1.5, -9.0, -1.0), (1.5, -10.5, 1.0), (5.0, -3.25, 1.0), (5.0, -3.25, -1.0), (1.5, -3.25, 1.0), (1.5, -3.25, -1.0), (0.0, -3.25, -1.0), (1.5, -9.75, 9.537e-07), (0.0, -9.75, 9.537e-07), (1.5, -3.25, 9.537e-07), (0.0, -3.25, 9.537e-07), (5.0, -5.25, 1.0), (5.0, -5.25, -1.0), (1.5, -5.25, 1.0), (1.5, -5.25, -1.0), (1.5, -5.25, 9.537e-07), (0.0, -5.25, 1.0), (0.0, -3.25, 1.0), (0.0, -5.25, 9.537e-07), (6.0, -3.25, -1.0), (6.0, -3.25, 1.0), (5.0, -13.5, 9.537e-07), (0.0, -13.5, 9.537e-07), (5.0, -10.79, 9.537e-07), (3.2, -13.5, 9.537e-07), (5.0, -3.25, 9.537e-07), (5.0, -5.25, 9.537e-07), (6.0, -3.25, 9.537e-07), (6.0, -5.25, 1.0), (6.0, -5.25, 9.537e-07), (5.0, -3.25, -2.5), (1.5, -3.25, -2.5), (0.0, -3.25, -2.5), (6.0, -3.25, -2.5), (1.6, 24.25, -1.0), (3.6, 24.25, -1.0), (3.6, 24.25, 9.537e-07), (3.6, 24.25, 1.0), (1.6, 24.25, 1.0), (1.6, 24.25, 9.537e-07), (1.2, 29.25, -1.0), (3.2, 29.25, -1.0), (3.2, 29.25, 9.537e-07), (3.2, 29.25, 1.0), (1.2, 31.25, 1.0), (1.2, 30.25, 9.537e-07), (1.2, 34.25, -1.0), (2.2, 34.25, -1.0), (2.2, 34.25, 9.537e-07), (2.2, 34.25, 1.0), (1.2, 34.25, 1.0), (1.2, 34.25, 9.537e-07), (0.0, 30.25, 9.537e-07), (0.0, 31.25, 1.0), (0.0, 29.25, -1.0), (0.0, 34.25, 9.537e-07), (0.0, 34.25, 1.0), (0.0, 34.25, -1.0), (7.0, -39.0, -1.0), (0.0, -39.0, 1.0), (1.5, -39.0, 1.0), (6.0, -39.0, 1.0), (7.0, -38.5, -2.5), (0.0, -38.5, -2.5), (1.5, -38.5, -2.5), (6.0, -38.5, -2.5), (7.0, -36.5, 9.537e-07), (7.0, -36.5, 1.0), (7.0, -38.5, 9.537e-07), (6.0, -36.5, 9.537e-07), (5.0, -38.5, 9.537e-07), (3.2, -28.24, 9.537e-07), (5.6, -30.95, 9.537e-07), (0.0, -28.24, 9.537e-07), (5.5, -28.24, 9.537e-07), (7.0, -38.5, 1.0), (7.0, -38.5, -1.0), (0.0, -36.5, 9.537e-07), (0.0, -38.5, 1.0), (0.0, -36.5, 1.0), (1.5, -36.5, 9.537e-07), (1.5, -36.5, -1.0), (1.5, -36.5, 1.0), (6.0, -36.5, -1.0), (6.0, -36.5, 1.0), (0.0, -38.5, 9.537e-07), (1.5, -38.5, 9.537e-07), (0.0, -31.99, 9.537e-07), (1.5, -31.99, 9.537e-07), (0.0, -38.5, -1.0), (1.5, -38.5, -1.0), (1.5, -38.5, 1.0), (6.0, -38.5, -1.0), (6.0, -38.5, 1.0), (1.5, -31.24, 1.0), (1.5, -32.74, -1.0), (3.2, -28.24, 1.0), (3.2, -28.24, -1.0), (0.0, -31.24, 1.0), (0.0, -32.74, -1.0), (5.6, -30.95, 1.0), (5.6, -30.95, -1.0), (0.0, -28.24, 1.0), (0.0, -28.24, -1.0), (5.5, -28.24, -1.0), (5.5, -28.24, 1.0), (2.95, 9.075, 1.0), (3.048, 11.47, 1.0), (2.195, 13.86, 1.0), (4.421, 13.86, 1.0), (4.548, 11.46, 1.0), (4.676, 9.071, 1.0), (4.676, 9.071, -1.0), (4.548, 11.46, -1.0), (4.421, 13.86, -1.0), (2.195, 13.86, -1.0), (3.048, 11.47, -1.0), (2.95, 9.075, -1.0), (4.421, 13.86, 9.537e-07), (4.548, 11.46, 9.537e-07), (4.676, 9.071, 9.537e-07), (2.195, 13.86, 9.537e-07), (3.048, 11.47, 9.537e-07), (2.95, 9.075, 9.537e-07), (4.062, 18.92, 9.537e-07), (3.831, 21.58, 9.537e-07), (3.831, 21.58, 1.0), (4.062, 18.92, 1.0), (4.062, 18.92, -1.0), (3.831, 21.58, -1.0), (2.831, 21.58, 1.0), (3.062, 18.92, 1.0), (3.062, 18.92, -1.0), (2.831, 21.58, -1.0), (3.062, 18.92, 9.537e-07), (2.831, 21.58, 9.537e-07), (7.0, -39.0, 1.0), (7.0, -39.0, 9.537e-07), (6.0, -39.0, -2.5), (1.5, -39.0, -2.5), (0.0, -39.0, -2.5), (7.0, -39.0, -2.5)], [], [(169, 18, 19, 168), (11, 5, 0, 9), (10, 6, 2, 8), (27, 25, 5, 11), (35, 0, 5, 37), (26, 28, 10, 4), (4, 10, 8, 1), (7, 11, 9, 3), (36, 3, 9, 38), (22, 6, 10, 21), (25, 12, 34, 44), (29, 28, 15, 23), (42, 25, 44, 45), (185, 189, 95, 96), (175, 16, 17, 174), (181, 41, 16, 175), (178, 40, 18, 169), (81, 134, 164, 51), (15, 20, 24, 23), (29, 32, 30, 27), (7, 22, 21, 11), (11, 21, 29, 27), (37, 5, 25, 42), (21, 10, 28, 29), (13, 15, 28, 26), (14, 12, 25, 27), (27, 30, 31, 14), (23, 24, 32, 29), (64, 14, 31, 77), (87, 43, 34, 80), (62, 80, 34, 12), (79, 33, 43, 87), (4, 37, 42, 26), (174, 17, 40, 178), (168, 19, 41, 181), (186, 185, 96, 97), (26, 42, 39, 13), (13, 39, 43, 33), (2, 36, 38, 8), (1, 35, 37, 4), (45, 44, 34, 43), (42, 45, 43, 39), (62, 12, 14, 64), (46, 90, 91, 47), (13, 33, 49, 46), (15, 13, 46, 47), (20, 15, 47, 48), (61, 59, 50, 55), (60, 58, 52, 56), (73, 61, 55, 71), (81, 83, 55, 50), (72, 54, 60, 74), (54, 51, 58, 60), (57, 53, 59, 61), (82, 84, 59, 53), (68, 67, 60, 56), (71, 88, 80, 62), (75, 69, 65, 74), (86, 89, 88, 71), (164, 157, 58, 51), (156, 165, 50, 59), (65, 69, 70, 66), (75, 73, 76, 78), (57, 61, 67, 68), (61, 73, 75, 67), (83, 86, 71, 55), (67, 75, 74, 60), (63, 72, 74, 65), (64, 73, 71, 62), (73, 64, 77, 76), (69, 75, 78, 70), (54, 72, 86, 83), (79, 93, 49, 33), (58, 157, 131, 84), (72, 63, 85, 86), (63, 79, 87, 85), (52, 58, 84, 82), (51, 54, 83, 81), (89, 87, 80, 88), (86, 85, 87, 89), (63, 90, 93, 79), (65, 91, 90, 63), (66, 92, 91, 65), (47, 91, 92, 48), (99, 98, 104, 105), (94, 99, 105, 100), (190, 186, 97, 98), (189, 193, 94, 95), (193, 195, 99, 94), (195, 190, 98, 99), (104, 103, 109, 110), (102, 101, 107, 108), (97, 96, 102, 103), (96, 95, 101, 102), (98, 97, 103, 104), (95, 94, 100, 101), (111, 110, 109, 108), (106, 111, 108, 107), (101, 100, 106, 107), (111, 106, 117, 115), (104, 110, 116, 113), (103, 102, 108, 109), (110, 111, 115, 116), (106, 100, 114, 117), (100, 105, 112, 114), (105, 104, 113, 112), (154, 160, 165, 156), (199, 200, 123, 124), (153, 121, 196, 135), (149, 150, 124, 123), (152, 130, 128, 136), (128, 135, 196, 197), (126, 127, 135, 128), (136, 118, 201, 122), (129, 126, 128, 130), (152, 136, 122, 125), (143, 129, 130, 152), (132, 160, 144, 129), (129, 144, 127, 126), (133, 162, 156, 131), (140, 141, 150, 146), (158, 154, 156, 162), (142, 139, 138, 151), (163, 133, 131, 157), (146, 145, 137, 140), (158, 147, 148, 154), (148, 155, 141, 140), (50, 165, 134, 81), (147, 159, 155, 148), (164, 134, 132, 161), (154, 148, 140, 142), (150, 152, 125, 124), (201, 198, 125, 122), (142, 144, 160, 154), (155, 159, 163, 157), (150, 149, 145, 146), (140, 137, 139, 142), (144, 153, 135, 127), (161, 155, 157, 164), (152, 150, 141, 143), (143, 141, 155, 161), (151, 153, 144, 142), (134, 165, 160, 132), (49, 93, 90, 46), (198, 199, 124, 125), (1, 172, 180, 35), (166, 167, 182, 183), (167, 168, 181, 182), (35, 180, 171, 0), (172, 173, 179, 180), (173, 174, 178, 179), (38, 183, 177, 8), (180, 179, 170, 171), (179, 178, 169, 170), (8, 177, 172, 1), (183, 182, 176, 177), (182, 181, 175, 176), (0, 171, 166, 9), (177, 176, 173, 172), (176, 175, 174, 173), (171, 170, 167, 166), (170, 169, 168, 167), (41, 19, 191, 194), (194, 191, 190, 195), (16, 41, 194, 192), (192, 194, 195, 193), (17, 16, 192, 188), (188, 192, 193, 189), (19, 18, 187, 191), (191, 187, 186, 190), (18, 40, 184, 187), (187, 184, 185, 186), (40, 17, 188, 184), (184, 188, 189, 185), (9, 166, 183, 38), (151, 138, 119, 120), (153, 151, 120, 121), (161, 132, 129, 143), (136, 128, 197, 118), (156, 59, 84, 131)])
_k = {(0, 5): 1.0, (3, 9): 1.0, (1, 4): 1.0, (5, 25): 1.0, (2, 6): 1.0, (3, 7): 1.0, (6, 10): 1.0, (2, 8): 1.0, (7, 11): 1.0, (33, 49): 1.0, (13, 26): 1.0, (14, 27): 1.0, (15, 28): 1.0, (15, 23): 1.0, (13, 15): 1.0, (19, 168): 1.0, (17, 174): 1.0, (20, 24): 1.0, (23, 24): 1.0, (4, 26): 1.0, (11, 27): 1.0, (10, 28): 1.0, (23, 29): 1.0, (27, 29): 1.0, (25, 42): 1.0, (30, 31): 1.0, (27, 30): 1.0, (29, 32): 1.0, (13, 39): 1.0, (33, 43): 1.0, (39, 42): 1.0, (39, 43): 1.0, (42, 45): 1.0, (25, 44): 1.0, (34, 44): 1.0, (43, 45): 1.0, (20, 48): 1.0, (50, 55): 1.0, (53, 59): 1.0, (51, 54): 1.0, (55, 71): 1.0, (52, 56): 1.0, (53, 57): 1.0, (56, 60): 1.0, (52, 58): 1.0, (57, 61): 1.0, (79, 93): 1.0, (63, 72): 1.0, (64, 73): 1.0, (65, 74): 1.0, (65, 69): 1.0, (63, 65): 1.0, (198, 199): 1.0, (66, 70): 1.0, (69, 70): 1.0, (54, 72): 1.0, (61, 73): 1.0, (60, 74): 1.0, (69, 75): 1.0, (73, 75): 1.0, (71, 86): 1.0, (76, 77): 1.0, (73, 76): 1.0, (75, 78): 1.0, (63, 85): 1.0, (79, 87): 1.0, (85, 86): 1.0, (85, 87): 1.0, (86, 89): 1.0, (71, 88): 1.0, (80, 88): 1.0, (87, 89): 1.0, (122, 201): 1.0, (66, 92): 1.0, (18, 187): 1.0, (95, 189): 1.0, (19, 191): 1.0, (94, 193): 1.0, (101, 107): 1.0, (94, 100): 1.0, (98, 104): 1.0, (97, 103): 1.0, (95, 101): 1.0, (106, 107): 1.0, (109, 110): 1.0, (103, 109): 1.0, (110, 116): 0.98824, (112, 113): 1.0, (112, 114): 1.0, (115, 116): 1.0, (115, 117): 1.0, (113, 116): 1.0, (114, 117): 1.0, (104, 113): 1.0, (106, 117): 0.98824, (100, 114): 1.0, (123, 200): 1.0, (199, 200): 1.0, (198, 201): 1.0, (119, 138): 1.0, (135, 196): 1.0, (118, 201): 1.0, (126, 129): 1.0, (123, 149): 1.0, (145, 146): 1.0, (128, 136): 1.0, (128, 130): 1.0, (127, 135): 1.0, (120, 151): 1.0, (139, 142): 1.0, (137, 140): 1.0, (129, 130): 1.0, (127, 144): 1.0, (140, 146): 1.0, (142, 154): 1.0, (129, 144): 1.0, (141, 155): 1.0, (143, 161): 1.0, (138, 139): 1.0, (145, 149): 1.0, (130, 152): 1.0, (140, 142): 1.0, (141, 150): 1.0, (143, 152): 1.0, (122, 136): 1.0, (146, 150): 1.0, (150, 152): 1.0, (154, 158): 1.0, (157, 163): 1.0, (161, 164): 1.0, (160, 165): 1.0, (155, 159): 1.0, (158, 162): 1.0, (156, 162): 1.0, (159, 163): 1.0, (144, 160): 1.0, (9, 166): 1.0, (166, 167): 1.0, (167, 168): 1.0, (18, 169): 1.0, (169, 170): 1.0, (170, 171): 1.0, (0, 171): 1.0, (1, 172): 1.0, (172, 173): 1.0, (173, 174): 1.0, (16, 175): 1.0, (175, 176): 1.0, (176, 177): 1.0, (8, 177): 1.0, (97, 186): 1.0, (186, 187): 1.0, (17, 188): 1.0, (188, 189): 1.0, (98, 190): 1.0, (190, 191): 1.0, (16, 192): 1.0, (192, 193): 1.0, (126, 128): 1.0, (142, 151): 1.0, (14, 64): 1.0, (31, 77): 1.0, (34, 80): 1.0, (48, 92): 1.0, (49, 93): 1.0, (120, 121): 1.0, (118, 197): 1.0, (121, 196): 1.0, (196, 197): 1.0, (119, 120): 1.0, (59, 156): 1.0, (50, 165): 1.0, (58, 157): 1.0, (51, 164): 1.0}
me_ligament.attributes.new('crease_edge', 'FLOAT', 'EDGE').data.foreach_set('value', [_k.get((min(e.vertices), max(e.vertices)), 0.0) for e in me_ligament.edges])
me_ligament.materials.append(mat_nf_black)
me_ligament.use_remesh_preserve_volume = False
me_ligament.use_remesh_preserve_attributes = False
me_ligament.use_mirror_vertex_groups = False
me_ligament.update()
me_boolean_ligament = bpy.data.meshes.new('BOOLEAN Ligament')
me_boolean_ligament.from_pydata([(5.08, 11.16, 1.5), (5.08, 11.16, -1.5), (0.0, 12.15, -1.5), (0.0, 12.15, 1.5), (5.171, 7.977, -1.5), (5.171, 7.977, 1.5), (0.0, 7.075, -1.5), (0.0, 9.325, 1.5), (1.6, 12.15, -1.5), (1.6, 12.15, 1.5), (1.3, 7.075, -1.5), (1.3, 9.325, 1.5), (2.093, 20.5, -1.5), (4.493, 20.5, -1.5), (4.493, 20.5, 1.5), (2.093, 20.5, 1.5), (1.3, 8.2, 9.537e-07), (0.0, 8.2, 9.537e-07), (5.2, 2.7, 1.5), (5.2, 2.5, -1.5), (1.3, 2.7, 1.5), (1.3, 2.5, -1.5), (1.3, 2.7, 9.537e-07), (5.08, 11.16, 9.537e-07), (0.0, 12.15, 9.537e-07), (5.171, 7.977, 9.537e-07), (1.6, 12.15, 9.537e-07), (4.493, 20.5, 9.537e-07), (2.093, 20.5, 9.537e-07), (5.2, 2.7, 9.537e-07), (5.2, -14.04, 1.5), (5.2, -14.04, -1.5), (0.0, -13.25, -1.5), (0.0, -13.25, 1.5), (5.2, -7.041, -1.5), (5.2, -7.041, 1.5), (0.0, -6.875, -1.5), (0.0, -9.125, 1.5), (3.0, -13.25, -1.5), (3.0, -13.25, 1.5), (1.3, -6.875, -1.5), (1.3, -9.125, 1.5), (1.3, -8.0, 9.537e-07), (0.0, -8.0, 9.537e-07), (5.2, -2.7, 1.5), (5.2, -2.7, -1.5), (1.3, -2.7, 1.5), (1.3, -2.7, -1.5), (1.3, -2.7, 9.537e-07), (5.2, -14.04, 9.537e-07), (0.0, -13.25, 9.537e-07), (5.2, -7.041, 9.537e-07), (3.0, -13.25, 9.537e-07), (5.2, -2.7, 9.537e-07), (1.4, 28.5, -1.5), (3.8, 28.5, -1.5), (3.8, 28.5, 9.537e-07), (3.8, 28.5, 1.5), (1.4, 28.5, 1.5), (1.4, 28.5, 9.537e-07), (1.0, 33.3, -1.5), (3.4, 33.5, -1.5), (3.4, 33.5, 9.537e-07), (3.4, 33.5, 1.5), (1.0, 35.3, 1.5), (1.0, 35.3, 9.537e-07), (1.2, 38.7, -1.5), (2.4, 38.7, -1.5), (2.4, 38.7, 9.537e-07), (2.4, 38.7, 1.5), (1.2, 38.7, 1.5), (1.2, 38.7, 9.537e-07), (0.0, 35.3, 9.537e-07), (0.0, 35.3, 1.5), (0.0, 33.3, -1.5), (0.0, 38.7, 9.537e-07), (0.0, 38.7, 1.5), (0.0, 38.7, -1.5), (5.7, -28.24, 1.5), (5.7, -28.24, -1.5), (0.0, -25.66, -1.5), (0.0, -25.66, 1.5), (5.8, -30.95, -1.5), (5.8, -30.95, 1.5), (0.0, -31.94, -1.5), (0.0, -29.69, 1.5), (3.0, -25.66, -1.5), (3.0, -25.66, 1.5), (1.3, -31.94, -1.5), (1.3, -29.69, 1.5), (6.2, -40.68, 1.5), (6.2, -40.68, -1.5), (1.3, -40.68, 1.5), (1.3, -40.68, -1.5), (1.3, -30.81, 9.537e-07), (0.0, -30.81, 9.537e-07), (1.3, -40.68, 0.1), (6.2, -36.5, 1.5), (6.2, -36.5, -1.5), (1.3, -36.25, 1.5), (1.3, -36.25, -1.5), (1.3, -36.25, 0.1), (5.7, -28.24, 9.537e-07), (0.0, -25.66, 9.537e-07), (5.8, -30.95, 9.537e-07), (3.0, -25.66, 9.537e-07), (6.2, -40.68, 9.537e-07), (6.2, -36.5, 9.537e-07), (2.696, 13.74, 1.5), (2.795, 15.59, 1.5), (1.931, 17.45, 1.5), (4.687, 17.45, 1.5), (4.804, 15.6, 1.5), (4.921, 13.75, 1.5), (4.921, 13.75, -1.5), (4.804, 15.6, -1.5), (4.687, 17.45, -1.5), (1.931, 17.45, -1.5), (2.795, 15.59, -1.5), (2.696, 13.74, -1.5), (4.687, 17.45, 9.537e-07), (4.804, 15.6, 9.537e-07), (4.921, 13.75, 9.537e-07), (1.931, 17.45, 9.537e-07), (2.795, 15.59, 9.537e-07), (2.696, 13.74, 9.537e-07), (4.262, 23.17, 9.537e-07), (4.031, 25.83, 9.537e-07), (4.031, 25.83, 1.5), (4.262, 23.17, 1.5), (4.262, 23.17, -1.5), (4.031, 25.83, -1.5), (2.631, 25.83, 1.5), (2.862, 23.17, 1.5), (2.862, 23.17, -1.5), (2.631, 25.83, -1.5), (2.862, 23.17, 9.537e-07), (2.631, 25.83, 9.537e-07), (0.0, 2.7, 1.5), (0.0, 2.7, 9.537e-07), (0.0, -2.7, 1.5), (0.0, -2.7, 9.537e-07), (0.0, -36.25, 1.5), (0.0, -40.68, 1.5), (0.0, -40.68, 0.1), (0.0, -36.25, 0.1)], [], [(111, 14, 15, 110), (11, 5, 0, 9), (10, 6, 2, 8), (20, 18, 5, 11), (23, 0, 5, 25), (19, 21, 10, 4), (4, 10, 8, 1), (7, 11, 9, 3), (24, 3, 9, 26), (17, 6, 10, 16), (46, 44, 18, 20), (127, 131, 55, 56), (117, 12, 13, 116), (123, 28, 12, 117), (120, 27, 14, 111), (7, 17, 16, 11), (11, 16, 22, 20), (25, 5, 18, 29), (16, 10, 21, 22), (45, 19, 29, 53), (18, 44, 53, 29), (4, 25, 29, 19), (116, 13, 27, 120), (110, 15, 28, 123), (128, 127, 56, 57), (2, 24, 26, 8), (1, 23, 25, 4), (105, 52, 38, 86), (41, 39, 30, 35), (40, 38, 32, 36), (46, 41, 35, 44), (49, 51, 35, 30), (45, 34, 40, 47), (34, 31, 38, 40), (37, 33, 39, 41), (50, 52, 39, 33), (43, 42, 40, 36), (45, 47, 21, 19), (22, 48, 141, 139), (79, 31, 49, 102), (87, 39, 52, 105), (86, 38, 31, 79), (37, 41, 42, 43), (41, 46, 48, 42), (51, 53, 44, 35), (42, 48, 47, 40), (34, 45, 53, 51), (102, 49, 30, 78), (78, 30, 39, 87), (32, 38, 52, 50), (31, 34, 51, 49), (59, 58, 64, 65), (54, 59, 65, 60), (132, 128, 57, 58), (131, 135, 54, 55), (135, 137, 59, 54), (137, 132, 58, 59), (64, 63, 69, 70), (62, 61, 67, 68), (57, 56, 62, 63), (56, 55, 61, 62), (58, 57, 63, 64), (55, 54, 60, 61), (71, 70, 69, 68), (66, 71, 68, 67), (61, 60, 66, 67), (71, 66, 77, 75), (64, 70, 76, 73), (63, 62, 68, 69), (70, 71, 75, 76), (66, 60, 74, 77), (60, 65, 72, 74), (65, 64, 73, 72), (106, 107, 97, 90), (96, 92, 143, 144), (89, 83, 78, 87), (88, 84, 80, 86), (99, 97, 83, 89), (102, 78, 83, 104), (98, 100, 88, 82), (82, 88, 86, 79), (85, 89, 87, 81), (103, 81, 87, 105), (95, 84, 88, 94), (101, 100, 93, 96), (85, 95, 94, 89), (89, 94, 101, 99), (104, 83, 97, 107), (94, 88, 100, 101), (91, 93, 100, 98), (92, 90, 97, 99), (82, 104, 107, 98), (98, 107, 106, 91), (80, 103, 105, 86), (79, 102, 104, 82), (106, 90, 92, 96), (21, 47, 48, 22), (91, 106, 96, 93), (1, 114, 122, 23), (108, 109, 124, 125), (109, 110, 123, 124), (23, 122, 113, 0), (114, 115, 121, 122), (115, 116, 120, 121), (26, 125, 119, 8), (122, 121, 112, 113), (121, 120, 111, 112), (8, 119, 114, 1), (125, 124, 118, 119), (124, 123, 117, 118), (0, 113, 108, 9), (119, 118, 115, 114), (118, 117, 116, 115), (113, 112, 109, 108), (112, 111, 110, 109), (28, 15, 133, 136), (136, 133, 132, 137), (12, 28, 136, 134), (134, 136, 137, 135), (13, 12, 134, 130), (130, 134, 135, 131), (15, 14, 129, 133), (133, 129, 128, 132), (14, 27, 126, 129), (129, 126, 127, 128), (27, 13, 130, 126), (126, 130, 131, 127), (9, 108, 125, 26), (48, 46, 140, 141), (46, 20, 138, 140), (20, 22, 139, 138), (99, 101, 145, 142), (92, 99, 142, 143), (101, 96, 144, 145)])
_k = {(0, 5): 1.0, (3, 9): 1.0, (1, 4): 1.0, (5, 18): 1.0, (2, 6): 1.0, (3, 7): 1.0, (6, 10): 1.0, (2, 8): 1.0, (7, 11): 1.0, (15, 110): 1.0, (13, 116): 1.0, (4, 19): 1.0, (11, 20): 1.0, (10, 21): 1.0, (20, 22): 1.0, (18, 29): 1.0, (30, 35): 1.0, (33, 39): 1.0, (31, 34): 1.0, (35, 44): 1.0, (32, 36): 1.0, (33, 37): 1.0, (36, 40): 1.0, (32, 38): 1.0, (37, 41): 1.0, (37, 43): 1.0, (38, 86): 1.0, (30, 78): 1.0, (36, 43): 1.0, (34, 45): 1.0, (41, 46): 1.0, (40, 47): 1.0, (46, 48): 1.0, (44, 53): 1.0, (39, 87): 1.0, (31, 79): 1.0, (29, 53): 1.0, (14, 129): 1.0, (55, 131): 1.0, (15, 133): 1.0, (54, 135): 1.0, (61, 67): 1.0, (54, 60): 1.0, (58, 64): 1.0, (57, 63): 1.0, (55, 61): 1.0, (66, 67): 1.0, (69, 70): 1.0, (63, 69): 1.0, (70, 76): 0.98824, (72, 73): 1.0, (72, 74): 1.0, (75, 76): 1.0, (75, 77): 1.0, (73, 76): 1.0, (74, 77): 1.0, (64, 73): 1.0, (66, 77): 0.98824, (60, 74): 1.0, (18, 44): 1.0, (78, 83): 1.0, (81, 87): 1.0, (79, 82): 1.0, (83, 97): 1.0, (80, 84): 1.0, (81, 85): 1.0, (84, 88): 1.0, (80, 86): 1.0, (85, 89): 1.0, (91, 98): 1.0, (93, 100): 1.0, (93, 96): 0.98824, (91, 93): 0.98824, (90, 92): 0.98824, (90, 97): 1.0, (82, 98): 1.0, (89, 99): 1.0, (88, 100): 1.0, (96, 101): 1.0, (99, 101): 0.98824, (91, 106): 0.98824, (90, 106): 0.98824, (19, 45): 1.0, (21, 47): 1.0, (22, 48): 1.0, (9, 108): 1.0, (108, 109): 1.0, (109, 110): 1.0, (14, 111): 1.0, (111, 112): 1.0, (112, 113): 1.0, (0, 113): 1.0, (1, 114): 1.0, (114, 115): 1.0, (115, 116): 1.0, (12, 117): 1.0, (117, 118): 1.0, (118, 119): 1.0, (8, 119): 1.0, (57, 128): 1.0, (128, 129): 1.0, (13, 130): 1.0, (130, 131): 1.0, (58, 132): 1.0, (132, 133): 1.0, (12, 134): 1.0, (134, 135): 1.0, (138, 139): 1.0, (140, 141): 1.0, (138, 140): 1.0, (139, 141): 1.0, (48, 141): 0.95686, (22, 139): 0.95686, (46, 140): 0.95686, (20, 138): 0.95686, (142, 143): 1.0, (143, 144): 0.98824, (92, 143): 1.0, (96, 144): 1.0, (101, 145): 1.0, (99, 142): 1.0}
me_boolean_ligament.attributes.new('crease_edge', 'FLOAT', 'EDGE').data.foreach_set('value', [_k.get((min(e.vertices), max(e.vertices)), 0.0) for e in me_boolean_ligament.edges])
me_boolean_ligament.materials.append(mat_boolean_difference_001)
me_boolean_ligament.materials.append(mat_nf_black)
me_boolean_ligament.use_remesh_preserve_volume = False
me_boolean_ligament.use_remesh_preserve_attributes = False
me_boolean_ligament.use_mirror_vertex_groups = False
me_boolean_ligament.update()
me_inner_proximal = bpy.data.meshes.new('Inner proximal')
me_inner_proximal.from_pydata([(7.0, 6.532, -6.53), (6.0, 26.96, -5.89), (7.0, 0.002401, 2.384e-07), (6.0, 29.25, 0.0), (6.0, 31.11, -5.785), (6.0, 38.0, 0.0), (0.0, 7.513, -7.51), (0.0, 24.12, -7.266), (0.0, 30.65, -6.171), (6.0, 17.57, -6.134), (0.0, 17.57, -7.998), (6.0, 17.57, 0.0), (0.0, 0.002401, 2.384e-07), (0.0, 29.25, 0.0), (0.0, 38.0, 0.0), (0.0, 17.57, 0.0), (3.5, 7.023, -7.02), (3.0, 25.54, -6.578), (3.0, 30.88, -5.978), (3.0, 17.57, -7.066), (3.0, 17.57, 0.0), (3.0, 29.25, 0.0), (3.5, 0.002401, 2.384e-07), (3.0, 38.0, 0.0), (0.0, 37.75, 0.9), (0.0, 29.25, 0.9), (3.0, 29.25, 0.9), (3.0, 37.75, 0.9), (6.5, 12.05, -6.332), (6.5, 8.784, 1.192e-07), (0.0, 12.54, -7.754), (0.0, 8.784, 1.192e-07), (3.25, 8.784, 1.192e-07), (3.25, 12.29, -7.043), (0.0, 8.784, 0.9), (0.0, 0.002399, 0.9), (3.5, 0.002399, 0.9), (3.25, 8.784, 0.9)], [], [(19, 10, 7, 17), (11, 9, 1, 3), (3, 1, 4, 5), (17, 7, 8, 18), (29, 28, 9, 11), (33, 30, 10, 19), (20, 21, 13, 15), (32, 20, 15, 31), (21, 23, 27, 26), (16, 0, 2, 22), (23, 5, 4, 18), (14, 23, 18, 8), (6, 16, 22, 12), (3, 5, 23, 21), (29, 11, 20, 32), (11, 3, 21, 20), (28, 33, 19, 9), (1, 17, 18, 4), (9, 19, 17, 1), (26, 27, 24, 25), (23, 14, 24, 27), (13, 21, 26, 25), (0, 16, 33, 28), (2, 29, 32, 22), (22, 32, 37, 36), (16, 6, 30, 33), (2, 0, 28, 29), (36, 37, 34, 35), (32, 31, 34, 37), (12, 22, 36, 35)])
_k = {(0, 16): 1.0, (0, 2): 1.0, (3, 5): 1.0, (2, 29): 1.0, (4, 5): 1.0, (4, 18): 1.0, (3, 11): 1.0, (23, 27): 1.0, (12, 35): 1.0, (13, 21): 1.0, (2, 22): 1.0, (14, 23): 1.0, (6, 16): 1.0, (8, 18): 1.0, (12, 22): 1.0, (5, 23): 1.0, (21, 23): 1.0, (22, 32): 1.0, (24, 25): 0.95686, (25, 26): 1.0, (24, 27): 1.0, (26, 27): 1.0, (21, 26): 1.0, (14, 24): 1.0, (13, 25): 1.0, (11, 29): 1.0, (31, 32): 1.0, (34, 35): 1.0, (35, 36): 1.0, (36, 37): 1.0, (34, 37): 1.0, (32, 37): 1.0, (22, 36): 1.0, (31, 34): 1.0}
me_inner_proximal.attributes.new('crease_edge', 'FLOAT', 'EDGE').data.foreach_set('value', [_k.get((min(e.vertices), max(e.vertices)), 0.0) for e in me_inner_proximal.edges])
me_inner_proximal.materials.append(mat_pla_white)
me_inner_proximal.use_remesh_preserve_volume = False
me_inner_proximal.use_remesh_preserve_attributes = False
me_inner_proximal.use_mirror_vertex_groups = False
me_inner_proximal.update()
me_inner_distal = bpy.data.meshes.new('Inner distal')
me_inner_distal.from_pydata([(5.3, 59.42, -4.0), (4.0, 73.61, -4.368), (4.0, 80.74, -4.0), (6.0, 48.51, -5.078), (5.3, 59.42, 0.0), (4.0, 73.61, 0.0), (4.0, 80.74, 0.0), (6.0, 48.51, 0.0), (4.5, 69.01, -4.619), (4.5, 69.01, 0.0), (6.0, 45.89, -5.785), (6.003, 39.0, 0.0), (0.0, 57.4, -5.034), (0.0, 73.6, -4.854), (0.0, 80.74, -4.4), (0.0, 48.15, -6.145), (0.0, 68.98, -5.106), (0.0, 80.74, 0.0), (0.0, 46.28, -6.106), (0.0, 39.0, -5.974e-16), (0.0, 69.01, 0.0), (0.0, 48.51, 0.0), (0.0, 73.61, 0.0), (0.0, 59.42, 0.0), (2.65, 58.41, -4.517), (2.0, 73.6, -4.611), (2.0, 80.74, -4.2), (3.0, 48.33, -5.612), (2.25, 68.99, -4.862), (2.0, 80.74, 0.0), (3.0, 46.09, -5.946), (2.25, 69.01, 0.0), (2.65, 59.42, 0.0), (3.001, 39.0, -2.987e-16), (2.0, 73.61, 0.0), (3.0, 48.51, 0.0), (0.0, 48.51, 0.9), (0.0, 39.5, 0.9), (3.001, 39.5, 0.9), (3.0, 48.51, 0.9), (0.0, 73.61, 0.9), (0.0, 69.01, 0.9), (2.0, 73.61, 0.9), (2.25, 69.01, 0.9)], [], [(27, 15, 12, 24), (28, 16, 13, 25), (25, 13, 14, 26), (5, 1, 2, 6), (9, 8, 1, 5), (7, 3, 0, 4), (4, 0, 8, 9), (24, 12, 16, 28), (26, 29, 6, 2), (3, 7, 11, 10), (27, 3, 10, 30), (31, 34, 42, 43), (35, 32, 23, 21), (32, 31, 20, 23), (35, 21, 36, 39), (30, 10, 11, 33), (34, 5, 6, 29), (22, 34, 29, 17), (18, 30, 33, 19), (11, 7, 35, 33), (4, 9, 31, 32), (7, 4, 32, 35), (9, 5, 34, 31), (15, 27, 30, 18), (14, 17, 29, 26), (0, 24, 28, 8), (1, 25, 26, 2), (8, 28, 25, 1), (3, 27, 24, 0), (38, 39, 36, 37), (19, 33, 38, 37), (33, 35, 39, 38), (43, 42, 40, 41), (34, 22, 40, 42), (20, 31, 43, 41)])
_k = {(0, 24): 1.0, (5, 6): 1.0, (4, 9): 1.0, (4, 7): 1.0, (5, 9): 1.0, (17, 29): 1.0, (7, 11): 1.0, (10, 11): 1.0, (10, 30): 1.0, (11, 33): 0.97647, (12, 24): 1.0, (6, 29): 1.0, (18, 30): 1.0, (19, 33): 1.0, (21, 35): 1.0, (33, 35): 1.0, (36, 37): 1.0, (37, 38): 1.0, (36, 39): 1.0, (38, 39): 1.0, (21, 36): 1.0, (35, 39): 1.0, (33, 38): 1.0, (19, 37): 1.0, (40, 42): 1.0}
me_inner_distal.attributes.new('crease_edge', 'FLOAT', 'EDGE').data.foreach_set('value', [_k.get((min(e.vertices), max(e.vertices)), 0.0) for e in me_inner_distal.edges])
me_inner_distal.materials.append(mat_pla_white)
me_inner_distal.use_remesh_preserve_volume = False
me_inner_distal.use_remesh_preserve_attributes = False
me_inner_distal.use_mirror_vertex_groups = False
me_inner_distal.update()

# ---- objects
ob_handle_finger = bpy.data.objects.new('HANDLE Finger', None)
ob_top_cover_pad__distal = bpy.data.objects.new('Top cover pad  distal', me_top_cover_pad__distal)
ob_top_cover_pad_proximal = bpy.data.objects.new('Top cover pad proximal', me_top_cover_pad_proximal)
ob_boolean_m2_bolt_holes = bpy.data.objects.new('BOOLEAN M2 Bolt Holes', me_boolean_m2_bolt_holes)
ob_top_cover_proximal = bpy.data.objects.new('Top cover proximal', me_top_cover_proximal)
ob_top_cover_distal = bpy.data.objects.new('Top cover distal', me_top_cover_distal)
ob_silicone_cover = bpy.data.objects.new('Silicone cover', me_silicone_cover)
ob_ligament = bpy.data.objects.new('Ligament', me_ligament)
ob_boolean_ligament = bpy.data.objects.new('BOOLEAN Ligament', me_boolean_ligament)
ob_inner_proximal = bpy.data.objects.new('Inner proximal', me_inner_proximal)
ob_inner_distal = bpy.data.objects.new('Inner distal', me_inner_distal)

# ---- transforms, parenting, visibility, modifiers, constraints
ob_handle_finger.location = (0.0, 0.0, 0.0)
ob_handle_finger.empty_display_type = 'SPHERE'
ob_handle_finger.empty_display_size = 5.0
ob_handle_finger.empty_image_offset = (0.0, 0.0)
ob_handle_finger.hide_viewport = True
ob_handle_finger.lineart.crease_threshold = 0.0
ob_top_cover_pad__distal.parent = ob_handle_finger
ob_top_cover_pad__distal.location = (0.0, 39.0, 9.537e-07)
ob_top_cover_pad__distal.hide_viewport = True
ob_top_cover_pad__distal.lineart.crease_threshold = 0.0
_m = ob_top_cover_pad__distal.modifiers.new('Mirror', 'MIRROR')
_m.use_clip = True
_m.mirror_object = ob_handle_finger
_m = ob_top_cover_pad__distal.modifiers.new('Subsurf', 'SUBSURF')
_m.uv_smooth = 'PRESERVE_CORNERS'
_m.quality = 2
_m.levels = 3
_m.show_only_control_edges = False
ob_top_cover_pad_proximal.parent = ob_handle_finger
ob_top_cover_pad_proximal.location = (0.0, -1.5, 0.0)
ob_top_cover_pad_proximal.hide_viewport = True
ob_top_cover_pad_proximal.lineart.crease_threshold = 0.0
_m = ob_top_cover_pad_proximal.modifiers.new('Mirror', 'MIRROR')
_m.use_clip = True
_m.mirror_object = ob_handle_finger
_m = ob_top_cover_pad_proximal.modifiers.new('Solidify', 'SOLIDIFY')
_m.nonmanifold_thickness_mode = 'FIXED'
_m.nonmanifold_merge_threshold = 0.0003
_m = ob_top_cover_pad_proximal.modifiers.new('Subsurf', 'SUBSURF')
_m.uv_smooth = 'PRESERVE_CORNERS'
_m.quality = 2
_m.levels = 3
_m.show_only_control_edges = False
ob_boolean_m2_bolt_holes.parent = ob_handle_finger
ob_boolean_m2_bolt_holes.location = (0.0, 63.5, -1.5)
ob_boolean_m2_bolt_holes.rotation_euler = (3.142, -0.0, 0.0)
ob_boolean_m2_bolt_holes.hide_viewport = True
ob_boolean_m2_bolt_holes.lineart.crease_threshold = 0.0
ob_top_cover_proximal.parent = ob_handle_finger
ob_top_cover_proximal.location = (0.0, -1.5, 0.0)
ob_top_cover_proximal.hide_viewport = True
ob_top_cover_proximal.lineart.crease_threshold = 0.0
_m = ob_top_cover_proximal.modifiers.new('Mirror', 'MIRROR')
_m.use_clip = True
_m.merge_threshold = 0.1
_m.mirror_object = ob_handle_finger
_m = ob_top_cover_proximal.modifiers.new('Subsurf', 'SUBSURF')
_m.uv_smooth = 'PRESERVE_CORNERS'
_m.quality = 2
_m.levels = 3
_m.show_only_control_edges = False
_m = ob_top_cover_proximal.modifiers.new('Boolean.M2', 'BOOLEAN')
_m.object = ob_boolean_m2_bolt_holes
_m.solver = 'FAST'
ob_top_cover_distal.parent = ob_handle_finger
ob_top_cover_distal.location = (0.0, 39.0, 9.537e-07)
ob_top_cover_distal.hide_viewport = True
ob_top_cover_distal.lineart.crease_threshold = 0.0
_m = ob_top_cover_distal.modifiers.new('Mirror', 'MIRROR')
_m.use_clip = True
_m.mirror_object = ob_handle_finger
_m = ob_top_cover_distal.modifiers.new('Subsurf', 'SUBSURF')
_m.uv_smooth = 'PRESERVE_CORNERS'
_m.quality = 2
_m.levels = 3
_m.show_only_control_edges = False
_m = ob_top_cover_distal.modifiers.new('Boolean.FingerTopCover', 'BOOLEAN')
_m.solver = 'FAST'
_m = ob_top_cover_distal.modifiers.new('Boolean.M2BoltHoles', 'BOOLEAN')
_m.object = ob_boolean_m2_bolt_holes
_m.solver = 'FAST'
ob_silicone_cover.parent = ob_handle_finger
ob_silicone_cover.location = (0.0, 0.5, 0.0)
ob_silicone_cover.hide_viewport = True
ob_silicone_cover.lineart.crease_threshold = 0.0
_vg = ob_silicone_cover.vertex_groups.new(name='Solidify')
_vg.add([6, 13, 22, 24, 25, 26, 39, 41, 48, 52, 58, 59, 60, 61, 62, 63, 64, 65, 66, 67, 68, 69, 70, 71, 72, 73, 74, 75, 76, 77, 78, 79, 80, 81, 82, 83, 84, 85, 86, 87, 88, 89, 90, 91, 92], 1.0, 'REPLACE')
_m = ob_silicone_cover.modifiers.new('Mirror', 'MIRROR')
_m.use_clip = True
_m.mirror_object = ob_handle_finger
_m = ob_silicone_cover.modifiers.new('Solidify', 'SOLIDIFY')
_m.thickness = 3.0
_m.thickness_vertex_group = 0.5
_m.offset = 1.0
_m.vertex_group = 'Solidify'
_m.invert_vertex_group = True
_m.nonmanifold_thickness_mode = 'FIXED'
_m.nonmanifold_merge_threshold = 0.0003
_m = ob_silicone_cover.modifiers.new('Subsurf', 'SUBSURF')
_m.uv_smooth = 'PRESERVE_CORNERS'
_m.levels = 3
_m.render_levels = 3
_m.show_only_control_edges = False
ob_ligament.parent = ob_handle_finger
ob_ligament.location = (0.0, 39.0, 0.0)
ob_ligament.lineart.crease_threshold = 0.0
_m = ob_ligament.modifiers.new('Mirror', 'MIRROR')
_m.mirror_object = ob_handle_finger
_m = ob_ligament.modifiers.new('Subsurf', 'SUBSURF')
_m.uv_smooth = 'PRESERVE_CORNERS'
_m.quality = 2
_m.levels = 3
_m.show_only_control_edges = False
ob_boolean_ligament.parent = ob_handle_finger
ob_boolean_ligament.location = (0.0, 39.0, 0.0)
ob_boolean_ligament.hide_viewport = True
ob_boolean_ligament.lineart.crease_threshold = 0.0
_vg = ob_boolean_ligament.vertex_groups.new(name='No tollerance')
_m = ob_boolean_ligament.modifiers.new('Mirror', 'MIRROR')
_m.use_clip = True
_m = ob_boolean_ligament.modifiers.new('Subsurf', 'SUBSURF')
_m.uv_smooth = 'PRESERVE_CORNERS'
_m.quality = 2
_m.levels = 3
_m.show_only_control_edges = False
ob_inner_proximal.parent = ob_handle_finger
ob_inner_proximal.location = (0.0, 0.5, 0.0)
ob_inner_proximal.lineart.crease_threshold = 0.0
_vg = ob_inner_proximal.vertex_groups.new(name='Solidify')
_m = ob_inner_proximal.modifiers.new('Mirror', 'MIRROR')
_m.use_clip = True
_m.mirror_object = ob_handle_finger
_m = ob_inner_proximal.modifiers.new('Subsurf', 'SUBSURF')
_m.uv_smooth = 'PRESERVE_CORNERS'
_m.levels = 3
_m.render_levels = 3
_m.show_only_control_edges = False
_m = ob_inner_proximal.modifiers.new('Boolean.M2', 'BOOLEAN')
_m.object = ob_boolean_m2_bolt_holes
_m.solver = 'FAST'
_m = ob_inner_proximal.modifiers.new('Boolean.Ligament', 'BOOLEAN')
_m.object = ob_boolean_ligament
_m.solver = 'FAST'
ob_inner_distal.parent = ob_handle_finger
ob_inner_distal.location = (0.0, 0.5, 0.0)
ob_inner_distal.lineart.crease_threshold = 0.0
_vg = ob_inner_distal.vertex_groups.new(name='Solidify')
_m = ob_inner_distal.modifiers.new('Mirror', 'MIRROR')
_m.use_clip = True
_m.mirror_object = ob_handle_finger
_m = ob_inner_distal.modifiers.new('Subsurf', 'SUBSURF')
_m.uv_smooth = 'PRESERVE_CORNERS'
_m.levels = 3
_m.render_levels = 3
_m.show_only_control_edges = False
_m = ob_inner_distal.modifiers.new('Boolean.M2BoltHoles', 'BOOLEAN')
_m.object = ob_boolean_m2_bolt_holes
_m.solver = 'FAST'
_m = ob_inner_distal.modifiers.new('Boolean.Ligament', 'BOOLEAN')
_m.object = ob_boolean_ligament
_m.solver = 'FAST'

# ---- collection membership
col_collection_1.objects.link(ob_handle_finger)
col_collection_1.objects.link(ob_top_cover_pad__distal)
col_collection_1.objects.link(ob_top_cover_pad_proximal)
col_collection_1.objects.link(ob_boolean_m2_bolt_holes)
col_collection_1.objects.link(ob_top_cover_proximal)
col_collection_1.objects.link(ob_top_cover_distal)
col_collection_1.objects.link(ob_silicone_cover)
col_collection_1.objects.link(ob_ligament)
col_collection_1.objects.link(ob_boolean_ligament)
col_collection_1.objects.link(ob_inner_proximal)
col_collection_1.objects.link(ob_inner_distal)

# ---- scene / render settings (as saved in the file)
scene.frame_start = 1; scene.frame_end = 250; scene.frame_set(3)
scene.render.engine = 'BLENDER_EEVEE_NEXT'
scene.render.resolution_percentage = 50
scene.render.dither_intensity = 0.0
scene.cycles.use_denoising = False
scene.cycles.samples = 128
scene.cycles.sampling_pattern = 'TABULATED_SOBOL'
scene.cycles.light_sampling_threshold = 0.0
scene.cycles.use_adaptive_sampling = False
scene.cycles.use_light_tree = False
scene.cycles.blur_glossy = 0.0
scene.cycles.sample_clamp_indirect = 0.0
scene.view_settings.view_transform = 'Standard'
scene.unit_settings.scale_length = 0.001
bpy.context.view_layer.update()

# ---- added for rendering (the .blend has no active camera and no usable light): camera, sun
cam_auto = bpy.data.cameras.new('AutoCamera')
cam_auto.lens = 50.0
cam_auto.sensor_width = 36.0
cam_auto.clip_end = 1475.22
ob_auto_camera = bpy.data.objects.new('AutoCamera', cam_auto)
scene.collection.objects.link(ob_auto_camera)
ob_auto_camera.location = (85.5586, -61.0885, 72.7347)
ob_auto_camera.rotation_euler = (1.09748, -7.21219e-08, 0.694738)
scene.camera = ob_auto_camera
light_auto_sun = bpy.data.lights.new('AutoSun', 'SUN')
light_auto_sun.energy = 3.0
light_auto_sun.angle = 0.0523599
ob_auto_sun = bpy.data.objects.new('AutoSun', light_auto_sun)
scene.collection.objects.link(ob_auto_sun)
ob_auto_sun.rotation_euler = (0.872665, 0.174533, 0.523599)
bpy.context.view_layer.update()
